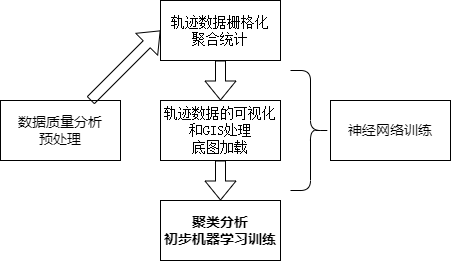

The diagram above was exported from draw.io. Its source (the exported page's mxGraphModel, read from the mxfile embedded in the PNG):
<mxGraphModel dx="514" dy="432" grid="1" gridSize="10" guides="1" tooltips="1" connect="1" arrows="1" fold="1" page="1" pageScale="1" pageWidth="827" pageHeight="1169" math="0" shadow="0">
  <root>
    <mxCell id="0" />
    <mxCell id="1" parent="0" />
    <mxCell id="2" value="&lt;span style=&quot;font-size: 14px;&quot;&gt;数据质量分析&lt;br&gt;预处理&lt;/span&gt;" style="rounded=0;whiteSpace=wrap;html=1;" vertex="1" parent="1">
      <mxGeometry x="70" y="210" width="120" height="60" as="geometry" />
    </mxCell>
    <mxCell id="3" value="&lt;span style=&quot;font-family: 宋体; font-size: 14px;&quot;&gt;轨迹数据栅格化&lt;br&gt;聚合统计&lt;/span&gt;" style="rounded=0;whiteSpace=wrap;html=1;" vertex="1" parent="1">
      <mxGeometry x="230" y="110" width="120" height="60" as="geometry" />
    </mxCell>
    <mxCell id="4" value="&lt;span style=&quot;font-family: 宋体; font-size: 14px;&quot;&gt;轨迹数据的可视化和&lt;/span&gt;&lt;span style=&quot;font-family: 宋体; font-size: 14px;&quot; lang=&quot;EN-US&quot;&gt;GIS&lt;/span&gt;&lt;span style=&quot;font-family: 宋体; font-size: 14px;&quot;&gt;处理&lt;br&gt;底图加载&lt;/span&gt;" style="rounded=0;whiteSpace=wrap;html=1;" vertex="1" parent="1">
      <mxGeometry x="230" y="210" width="120" height="60" as="geometry" />
    </mxCell>
    <mxCell id="5" value="&lt;font style=&quot;font-size: 14px;&quot;&gt;神经网络训练&lt;/font&gt;" style="rounded=0;whiteSpace=wrap;html=1;" vertex="1" parent="1">
      <mxGeometry x="400" y="210" width="120" height="60" as="geometry" />
    </mxCell>
    <mxCell id="6" value="&lt;b style=&quot;font-size: 14px;&quot;&gt;聚类分析&lt;br&gt;初步机器学习训练&lt;br&gt;&lt;/b&gt;" style="rounded=0;whiteSpace=wrap;html=1;" vertex="1" parent="1">
      <mxGeometry x="230" y="310" width="120" height="60" as="geometry" />
    </mxCell>
    <mxCell id="7" value="" style="shape=flexArrow;endArrow=classic;html=1;entryX=0;entryY=0.5;entryDx=0;entryDy=0;" edge="1" parent="1" source="2" target="3">
      <mxGeometry width="50" height="50" relative="1" as="geometry">
        <mxPoint x="170" y="180" as="sourcePoint" />
        <mxPoint x="220" y="130" as="targetPoint" />
      </mxGeometry>
    </mxCell>
    <mxCell id="8" value="" style="shape=flexArrow;endArrow=classic;html=1;exitX=0.5;exitY=1;exitDx=0;exitDy=0;entryX=0.5;entryY=0;entryDx=0;entryDy=0;" edge="1" parent="1" source="3" target="4">
      <mxGeometry width="50" height="50" relative="1" as="geometry">
        <mxPoint x="220" y="290" as="sourcePoint" />
        <mxPoint x="270" y="240" as="targetPoint" />
      </mxGeometry>
    </mxCell>
    <mxCell id="9" value="" style="shape=flexArrow;endArrow=classic;html=1;entryX=0.5;entryY=0;entryDx=0;entryDy=0;" edge="1" parent="1" source="4" target="6">
      <mxGeometry width="50" height="50" relative="1" as="geometry">
        <mxPoint x="390" y="340" as="sourcePoint" />
        <mxPoint x="440" y="290" as="targetPoint" />
      </mxGeometry>
    </mxCell>
    <mxCell id="10" value="" style="shape=curlyBracket;whiteSpace=wrap;html=1;rounded=1;flipH=1;labelPosition=right;verticalLabelPosition=middle;align=left;verticalAlign=middle;" vertex="1" parent="1">
      <mxGeometry x="360" y="180" width="40" height="120" as="geometry" />
    </mxCell>
  </root>
</mxGraphModel>